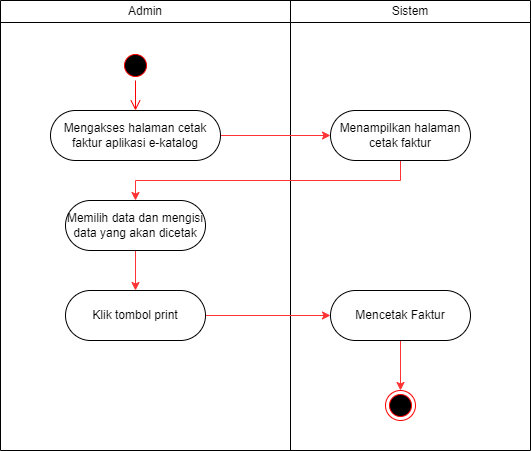

The diagram above was exported from draw.io. Its source (the exported page's mxGraphModel, read from the mxfile embedded in the PNG):
<mxGraphModel dx="1434" dy="836" grid="1" gridSize="10" guides="1" tooltips="1" connect="1" arrows="1" fold="1" page="1" pageScale="1" pageWidth="827" pageHeight="1169" math="0" shadow="0">
  <root>
    <mxCell id="IUK82mP4H151DAp-D50l-0" />
    <mxCell id="IUK82mP4H151DAp-D50l-1" parent="IUK82mP4H151DAp-D50l-0" />
    <mxCell id="IUK82mP4H151DAp-D50l-2" value="" style="shape=table;startSize=0;container=1;collapsible=0;childLayout=tableLayout;movable=1;resizable=1;rotatable=1;deletable=1;editable=1;locked=0;connectable=1;" vertex="1" parent="IUK82mP4H151DAp-D50l-1">
      <mxGeometry x="200" y="80" width="530" height="450" as="geometry" />
    </mxCell>
    <mxCell id="IUK82mP4H151DAp-D50l-3" value="" style="shape=tableRow;horizontal=0;startSize=0;swimlaneHead=0;swimlaneBody=0;strokeColor=inherit;top=0;left=0;bottom=0;right=0;collapsible=0;dropTarget=0;fillColor=none;points=[[0,0.5],[1,0.5]];portConstraint=eastwest;" vertex="1" parent="IUK82mP4H151DAp-D50l-2">
      <mxGeometry width="530" height="22" as="geometry" />
    </mxCell>
    <mxCell id="IUK82mP4H151DAp-D50l-4" value="Admin" style="shape=partialRectangle;html=1;whiteSpace=wrap;connectable=0;strokeColor=inherit;overflow=hidden;fillColor=none;top=0;left=0;bottom=0;right=0;pointerEvents=1;" vertex="1" parent="IUK82mP4H151DAp-D50l-3">
      <mxGeometry width="290" height="22" as="geometry">
        <mxRectangle width="290" height="22" as="alternateBounds" />
      </mxGeometry>
    </mxCell>
    <mxCell id="IUK82mP4H151DAp-D50l-5" value="Sistem" style="shape=partialRectangle;html=1;whiteSpace=wrap;connectable=0;strokeColor=inherit;overflow=hidden;fillColor=none;top=0;left=0;bottom=0;right=0;pointerEvents=1;" vertex="1" parent="IUK82mP4H151DAp-D50l-3">
      <mxGeometry x="290" width="240" height="22" as="geometry">
        <mxRectangle width="240" height="22" as="alternateBounds" />
      </mxGeometry>
    </mxCell>
    <mxCell id="IUK82mP4H151DAp-D50l-6" value="" style="shape=tableRow;horizontal=0;startSize=0;swimlaneHead=0;swimlaneBody=0;strokeColor=inherit;top=0;left=0;bottom=0;right=0;collapsible=0;dropTarget=0;fillColor=none;points=[[0,0.5],[1,0.5]];portConstraint=eastwest;" vertex="1" parent="IUK82mP4H151DAp-D50l-2">
      <mxGeometry y="22" width="530" height="428" as="geometry" />
    </mxCell>
    <mxCell id="IUK82mP4H151DAp-D50l-7" value="" style="shape=partialRectangle;html=1;whiteSpace=wrap;connectable=0;strokeColor=inherit;overflow=hidden;fillColor=none;top=0;left=0;bottom=0;right=0;pointerEvents=1;movable=0;resizable=0;rotatable=0;deletable=0;editable=0;locked=1;" vertex="1" parent="IUK82mP4H151DAp-D50l-6">
      <mxGeometry width="290" height="428" as="geometry">
        <mxRectangle width="290" height="428" as="alternateBounds" />
      </mxGeometry>
    </mxCell>
    <mxCell id="IUK82mP4H151DAp-D50l-8" value="" style="shape=partialRectangle;html=1;whiteSpace=wrap;connectable=0;strokeColor=inherit;overflow=hidden;fillColor=none;top=0;left=0;bottom=0;right=0;pointerEvents=1;" vertex="1" parent="IUK82mP4H151DAp-D50l-6">
      <mxGeometry x="290" width="240" height="428" as="geometry">
        <mxRectangle width="240" height="428" as="alternateBounds" />
      </mxGeometry>
    </mxCell>
    <mxCell id="IUK82mP4H151DAp-D50l-9" value="" style="ellipse;html=1;shape=startState;fillColor=#000000;strokeColor=#ff0000;fontFamily=Helvetica;fontSize=11;fontColor=default;" vertex="1" parent="IUK82mP4H151DAp-D50l-1">
      <mxGeometry x="320" y="130" width="30" height="30" as="geometry" />
    </mxCell>
    <mxCell id="IUK82mP4H151DAp-D50l-10" value="" style="edgeStyle=orthogonalEdgeStyle;html=1;verticalAlign=bottom;endArrow=open;endSize=8;strokeColor=#ff0000;rounded=0;labelBackgroundColor=default;align=center;fontFamily=Helvetica;fontSize=11;fontColor=default;shape=connector;entryX=0.5;entryY=0;entryDx=0;entryDy=0;" edge="1" parent="IUK82mP4H151DAp-D50l-1" source="IUK82mP4H151DAp-D50l-9" target="IUK82mP4H151DAp-D50l-12">
      <mxGeometry relative="1" as="geometry">
        <mxPoint x="335" y="220" as="targetPoint" />
      </mxGeometry>
    </mxCell>
    <mxCell id="IUK82mP4H151DAp-D50l-11" style="edgeStyle=orthogonalEdgeStyle;shape=connector;rounded=0;orthogonalLoop=1;jettySize=auto;html=1;labelBackgroundColor=default;strokeColor=#FF3333;align=center;verticalAlign=middle;fontFamily=Helvetica;fontSize=11;fontColor=default;endArrow=classic;" edge="1" parent="IUK82mP4H151DAp-D50l-1" source="IUK82mP4H151DAp-D50l-12" target="IUK82mP4H151DAp-D50l-14">
      <mxGeometry relative="1" as="geometry" />
    </mxCell>
    <mxCell id="IUK82mP4H151DAp-D50l-12" value="Mengakses halaman cetak faktur aplikasi e-katalog" style="rounded=1;whiteSpace=wrap;html=1;arcSize=50;" vertex="1" parent="IUK82mP4H151DAp-D50l-1">
      <mxGeometry x="250" y="190" width="170" height="50" as="geometry" />
    </mxCell>
    <mxCell id="KEV5GgNvt6Lzds6QqRpR-1" style="edgeStyle=orthogonalEdgeStyle;shape=connector;rounded=0;orthogonalLoop=1;jettySize=auto;html=1;labelBackgroundColor=default;strokeColor=#FF3333;align=center;verticalAlign=middle;fontFamily=Helvetica;fontSize=11;fontColor=default;endArrow=classic;" edge="1" parent="IUK82mP4H151DAp-D50l-1" source="IUK82mP4H151DAp-D50l-14" target="KEV5GgNvt6Lzds6QqRpR-0">
      <mxGeometry relative="1" as="geometry">
        <Array as="points">
          <mxPoint x="600" y="260" />
          <mxPoint x="335" y="260" />
        </Array>
      </mxGeometry>
    </mxCell>
    <mxCell id="IUK82mP4H151DAp-D50l-14" value="Menampilkan halaman cetak faktur" style="rounded=1;whiteSpace=wrap;html=1;arcSize=50;" vertex="1" parent="IUK82mP4H151DAp-D50l-1">
      <mxGeometry x="530" y="190" width="140" height="50" as="geometry" />
    </mxCell>
    <mxCell id="IUK82mP4H151DAp-D50l-67" value="" style="ellipse;html=1;shape=endState;fillColor=#000000;strokeColor=#ff0000;fontFamily=Helvetica;fontSize=11;fontColor=default;" vertex="1" parent="IUK82mP4H151DAp-D50l-1">
      <mxGeometry x="585" y="470" width="30" height="30" as="geometry" />
    </mxCell>
    <mxCell id="KEV5GgNvt6Lzds6QqRpR-3" style="edgeStyle=orthogonalEdgeStyle;shape=connector;rounded=0;orthogonalLoop=1;jettySize=auto;html=1;entryX=0.5;entryY=0;entryDx=0;entryDy=0;labelBackgroundColor=default;strokeColor=#FF3333;align=center;verticalAlign=middle;fontFamily=Helvetica;fontSize=11;fontColor=default;endArrow=classic;" edge="1" parent="IUK82mP4H151DAp-D50l-1" source="KEV5GgNvt6Lzds6QqRpR-0" target="KEV5GgNvt6Lzds6QqRpR-2">
      <mxGeometry relative="1" as="geometry" />
    </mxCell>
    <mxCell id="KEV5GgNvt6Lzds6QqRpR-0" value="Memilih data dan mengisi data yang akan dicetak" style="rounded=1;whiteSpace=wrap;html=1;arcSize=50;" vertex="1" parent="IUK82mP4H151DAp-D50l-1">
      <mxGeometry x="265" y="280" width="140" height="50" as="geometry" />
    </mxCell>
    <mxCell id="KEV5GgNvt6Lzds6QqRpR-7" style="edgeStyle=orthogonalEdgeStyle;shape=connector;rounded=0;orthogonalLoop=1;jettySize=auto;html=1;entryX=0;entryY=0.5;entryDx=0;entryDy=0;labelBackgroundColor=default;strokeColor=#FF3333;align=center;verticalAlign=middle;fontFamily=Helvetica;fontSize=11;fontColor=default;endArrow=classic;" edge="1" parent="IUK82mP4H151DAp-D50l-1" source="KEV5GgNvt6Lzds6QqRpR-2" target="KEV5GgNvt6Lzds6QqRpR-4">
      <mxGeometry relative="1" as="geometry" />
    </mxCell>
    <mxCell id="KEV5GgNvt6Lzds6QqRpR-2" value="Klik tombol print" style="rounded=1;whiteSpace=wrap;html=1;arcSize=50;" vertex="1" parent="IUK82mP4H151DAp-D50l-1">
      <mxGeometry x="265" y="370" width="140" height="50" as="geometry" />
    </mxCell>
    <mxCell id="KEV5GgNvt6Lzds6QqRpR-8" style="edgeStyle=orthogonalEdgeStyle;shape=connector;rounded=0;orthogonalLoop=1;jettySize=auto;html=1;entryX=0.5;entryY=0;entryDx=0;entryDy=0;labelBackgroundColor=default;strokeColor=#FF3333;align=center;verticalAlign=middle;fontFamily=Helvetica;fontSize=11;fontColor=default;endArrow=classic;" edge="1" parent="IUK82mP4H151DAp-D50l-1" source="KEV5GgNvt6Lzds6QqRpR-4" target="IUK82mP4H151DAp-D50l-67">
      <mxGeometry relative="1" as="geometry" />
    </mxCell>
    <mxCell id="KEV5GgNvt6Lzds6QqRpR-4" value="Mencetak Faktur" style="rounded=1;whiteSpace=wrap;html=1;arcSize=50;" vertex="1" parent="IUK82mP4H151DAp-D50l-1">
      <mxGeometry x="530" y="370" width="140" height="50" as="geometry" />
    </mxCell>
  </root>
</mxGraphModel>